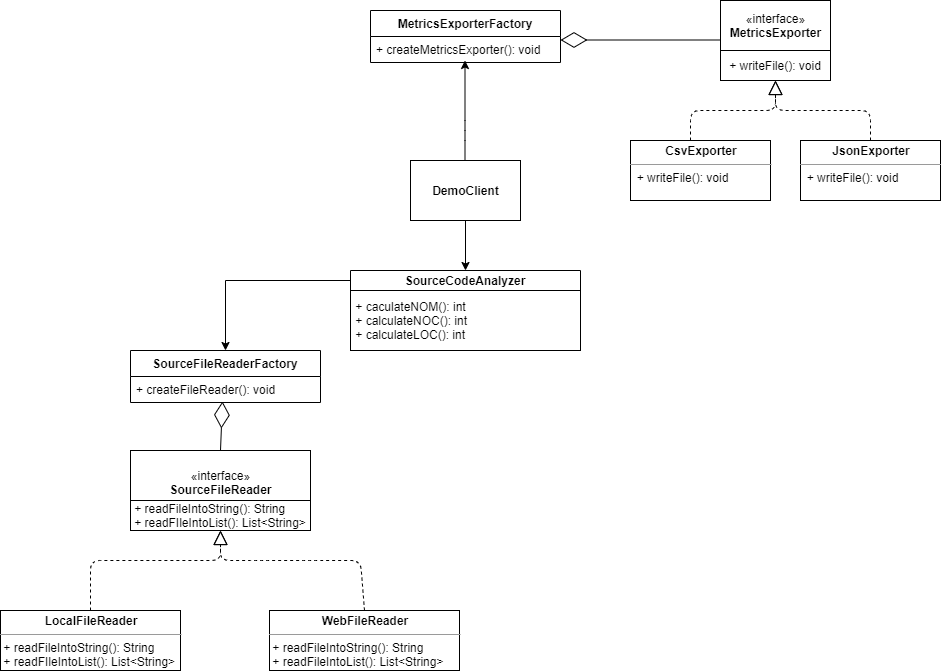

The diagram above was exported from draw.io. Its source (the exported page's mxGraphModel, read from the mxfile embedded in the PNG):
<mxGraphModel dx="868" dy="482" grid="1" gridSize="10" guides="1" tooltips="1" connect="1" arrows="1" fold="1" page="1" pageScale="1" pageWidth="827" pageHeight="1169" math="0" shadow="0">
  <root>
    <mxCell id="WIyWlLk6GJQsqaUBKTNV-0" />
    <mxCell id="WIyWlLk6GJQsqaUBKTNV-1" parent="WIyWlLk6GJQsqaUBKTNV-0" />
    <mxCell id="CEjLZAw-2veQ8UaptXi8-2" value="" style="group" vertex="1" connectable="0" parent="WIyWlLk6GJQsqaUBKTNV-1">
      <mxGeometry x="770" y="80" width="110" height="80" as="geometry" />
    </mxCell>
    <mxCell id="CEjLZAw-2veQ8UaptXi8-0" value="«interface»&lt;br&gt;&lt;b&gt;MetricsExporter&lt;/b&gt;" style="html=1;" vertex="1" parent="CEjLZAw-2veQ8UaptXi8-2">
      <mxGeometry width="110" height="50" as="geometry" />
    </mxCell>
    <mxCell id="CEjLZAw-2veQ8UaptXi8-1" value="+ writeFile(): void" style="rounded=0;whiteSpace=wrap;html=1;" vertex="1" parent="CEjLZAw-2veQ8UaptXi8-2">
      <mxGeometry y="50" width="110" height="30" as="geometry" />
    </mxCell>
    <mxCell id="CEjLZAw-2veQ8UaptXi8-3" value="&lt;p style=&quot;margin: 0px ; margin-top: 4px ; text-align: center&quot;&gt;&lt;b&gt;CsvExporter&lt;/b&gt;&lt;/p&gt;&lt;hr size=&quot;1&quot;&gt;&lt;div style=&quot;height: 2px&quot;&gt;&amp;nbsp; + writeFile(): void&amp;nbsp;&lt;/div&gt;" style="verticalAlign=top;align=left;overflow=fill;fontSize=12;fontFamily=Helvetica;html=1;" vertex="1" parent="WIyWlLk6GJQsqaUBKTNV-1">
      <mxGeometry x="680" y="220" width="140" height="60" as="geometry" />
    </mxCell>
    <mxCell id="CEjLZAw-2veQ8UaptXi8-5" value="&lt;p style=&quot;margin: 0px ; margin-top: 4px ; text-align: center&quot;&gt;&lt;b&gt;JsonExporter&lt;/b&gt;&lt;/p&gt;&lt;hr size=&quot;1&quot;&gt;&lt;div style=&quot;height: 2px&quot;&gt;&amp;nbsp; + writeFile(): void&amp;nbsp;&lt;/div&gt;" style="verticalAlign=top;align=left;overflow=fill;fontSize=12;fontFamily=Helvetica;html=1;" vertex="1" parent="WIyWlLk6GJQsqaUBKTNV-1">
      <mxGeometry x="850" y="220" width="140" height="60" as="geometry" />
    </mxCell>
    <mxCell id="CEjLZAw-2veQ8UaptXi8-8" value="" style="endArrow=block;dashed=1;endFill=0;endSize=12;html=1;entryX=0.5;entryY=1;entryDx=0;entryDy=0;" edge="1" parent="WIyWlLk6GJQsqaUBKTNV-1" target="CEjLZAw-2veQ8UaptXi8-1">
      <mxGeometry width="160" relative="1" as="geometry">
        <mxPoint x="740" y="220" as="sourcePoint" />
        <mxPoint x="820" y="150" as="targetPoint" />
        <Array as="points">
          <mxPoint x="740" y="190" />
          <mxPoint x="825" y="190" />
        </Array>
      </mxGeometry>
    </mxCell>
    <mxCell id="CEjLZAw-2veQ8UaptXi8-9" value="" style="endArrow=block;dashed=1;endFill=0;endSize=12;html=1;exitX=0.5;exitY=0;exitDx=0;exitDy=0;entryX=0.5;entryY=1;entryDx=0;entryDy=0;" edge="1" parent="WIyWlLk6GJQsqaUBKTNV-1" source="CEjLZAw-2veQ8UaptXi8-5" target="CEjLZAw-2veQ8UaptXi8-1">
      <mxGeometry width="160" relative="1" as="geometry">
        <mxPoint x="660" y="150" as="sourcePoint" />
        <mxPoint x="820" y="150" as="targetPoint" />
        <Array as="points">
          <mxPoint x="920" y="190" />
          <mxPoint x="825" y="190" />
        </Array>
      </mxGeometry>
    </mxCell>
    <mxCell id="CEjLZAw-2veQ8UaptXi8-11" value="" style="endArrow=diamondThin;endFill=0;endSize=24;html=1;" edge="1" parent="WIyWlLk6GJQsqaUBKTNV-1">
      <mxGeometry width="160" relative="1" as="geometry">
        <mxPoint x="770" y="119.5" as="sourcePoint" />
        <mxPoint x="610" y="119.5" as="targetPoint" />
      </mxGeometry>
    </mxCell>
    <mxCell id="CEjLZAw-2veQ8UaptXi8-12" value="MetricsExporterFactory" style="swimlane;fontStyle=1;childLayout=stackLayout;horizontal=1;startSize=26;fillColor=none;horizontalStack=0;resizeParent=1;resizeParentMax=0;resizeLast=0;collapsible=1;marginBottom=0;" vertex="1" parent="WIyWlLk6GJQsqaUBKTNV-1">
      <mxGeometry x="420" y="90" width="190" height="52" as="geometry" />
    </mxCell>
    <mxCell id="CEjLZAw-2veQ8UaptXi8-13" value="+ createMetricsExporter(): void" style="text;strokeColor=none;fillColor=none;align=left;verticalAlign=top;spacingLeft=4;spacingRight=4;overflow=hidden;rotatable=0;points=[[0,0.5],[1,0.5]];portConstraint=eastwest;" vertex="1" parent="CEjLZAw-2veQ8UaptXi8-12">
      <mxGeometry y="26" width="190" height="26" as="geometry" />
    </mxCell>
    <mxCell id="CEjLZAw-2veQ8UaptXi8-47" style="edgeStyle=orthogonalEdgeStyle;rounded=0;orthogonalLoop=1;jettySize=auto;html=1;" edge="1" parent="WIyWlLk6GJQsqaUBKTNV-1" source="CEjLZAw-2veQ8UaptXi8-18" target="CEjLZAw-2veQ8UaptXi8-20">
      <mxGeometry relative="1" as="geometry" />
    </mxCell>
    <mxCell id="CEjLZAw-2veQ8UaptXi8-18" value="&lt;b&gt;DemoClient&lt;/b&gt;" style="html=1;" vertex="1" parent="WIyWlLk6GJQsqaUBKTNV-1">
      <mxGeometry x="460" y="240" width="110" height="60" as="geometry" />
    </mxCell>
    <mxCell id="CEjLZAw-2veQ8UaptXi8-19" value="" style="endArrow=classic;html=1;" edge="1" parent="WIyWlLk6GJQsqaUBKTNV-1">
      <mxGeometry width="50" height="50" relative="1" as="geometry">
        <mxPoint x="514.5" y="240" as="sourcePoint" />
        <mxPoint x="514.5" y="140" as="targetPoint" />
        <Array as="points">
          <mxPoint x="514.5" y="210" />
        </Array>
      </mxGeometry>
    </mxCell>
    <mxCell id="CEjLZAw-2veQ8UaptXi8-29" style="edgeStyle=orthogonalEdgeStyle;rounded=0;orthogonalLoop=1;jettySize=auto;html=1;exitX=0;exitY=0.5;exitDx=0;exitDy=0;entryX=0.5;entryY=0;entryDx=0;entryDy=0;" edge="1" parent="WIyWlLk6GJQsqaUBKTNV-1" source="CEjLZAw-2veQ8UaptXi8-20" target="CEjLZAw-2veQ8UaptXi8-31">
      <mxGeometry relative="1" as="geometry">
        <mxPoint x="270" y="436" as="targetPoint" />
      </mxGeometry>
    </mxCell>
    <mxCell id="CEjLZAw-2veQ8UaptXi8-39" value="" style="endArrow=diamondThin;endFill=0;endSize=24;html=1;exitX=0.5;exitY=0;exitDx=0;exitDy=0;entryX=0.484;entryY=0.962;entryDx=0;entryDy=0;entryPerimeter=0;" edge="1" parent="WIyWlLk6GJQsqaUBKTNV-1" source="CEjLZAw-2veQ8UaptXi8-37" target="CEjLZAw-2veQ8UaptXi8-32">
      <mxGeometry width="160" relative="1" as="geometry">
        <mxPoint x="-80" y="470" as="sourcePoint" />
        <mxPoint x="185" y="462" as="targetPoint" />
        <Array as="points" />
      </mxGeometry>
    </mxCell>
    <mxCell id="CEjLZAw-2veQ8UaptXi8-40" value="" style="group" vertex="1" connectable="0" parent="WIyWlLk6GJQsqaUBKTNV-1">
      <mxGeometry x="170" y="530" width="180" height="80" as="geometry" />
    </mxCell>
    <mxCell id="CEjLZAw-2veQ8UaptXi8-36" value="" style="group" vertex="1" connectable="0" parent="CEjLZAw-2veQ8UaptXi8-40">
      <mxGeometry x="10" width="180" height="80" as="geometry" />
    </mxCell>
    <mxCell id="CEjLZAw-2veQ8UaptXi8-37" value="«interface»&lt;br&gt;&lt;b&gt;SourceFileReader&lt;/b&gt;" style="html=1;" vertex="1" parent="CEjLZAw-2veQ8UaptXi8-36">
      <mxGeometry width="180" height="64" as="geometry" />
    </mxCell>
    <mxCell id="CEjLZAw-2veQ8UaptXi8-38" value="&lt;div style=&quot;text-align: left&quot;&gt;&lt;span&gt;+ readFileIntoString(): String&lt;/span&gt;&lt;/div&gt;+ readFIleIntoList(): List&amp;lt;String&amp;gt;" style="rounded=0;whiteSpace=wrap;html=1;" vertex="1" parent="CEjLZAw-2veQ8UaptXi8-36">
      <mxGeometry y="50" width="180" height="30" as="geometry" />
    </mxCell>
    <mxCell id="CEjLZAw-2veQ8UaptXi8-41" value="&lt;p style=&quot;margin: 0px ; margin-top: 4px ; text-align: center&quot;&gt;&lt;b&gt;LocalFileReader&lt;/b&gt;&lt;/p&gt;&lt;hr size=&quot;1&quot;&gt;&lt;div style=&quot;height: 2px&quot;&gt;&lt;div&gt;&amp;nbsp;+ readFileIntoString(): String&lt;/div&gt;&lt;span style=&quot;text-align: center&quot;&gt;&amp;nbsp;+ readFIleIntoList(): List&amp;lt;String&amp;gt;&lt;/span&gt;&lt;br&gt;&lt;/div&gt;&lt;span style=&quot;text-align: center&quot;&gt;&lt;br&gt;&lt;/span&gt;&lt;div style=&quot;height: 2px&quot;&gt;&amp;nbsp;&lt;/div&gt;" style="verticalAlign=top;align=left;overflow=fill;fontSize=12;fontFamily=Helvetica;html=1;" vertex="1" parent="WIyWlLk6GJQsqaUBKTNV-1">
      <mxGeometry x="50" y="690" width="180" height="60" as="geometry" />
    </mxCell>
    <mxCell id="CEjLZAw-2veQ8UaptXi8-42" value="&lt;p style=&quot;margin: 0px ; margin-top: 4px ; text-align: center&quot;&gt;&lt;b&gt;WebFileReader&lt;/b&gt;&lt;/p&gt;&lt;hr size=&quot;1&quot;&gt;&lt;div style=&quot;height: 2px&quot;&gt;&lt;span&gt;&amp;nbsp;+ readFileIntoString(): String&lt;/span&gt;&lt;/div&gt;&lt;div style=&quot;height: 2px&quot;&gt;&lt;span&gt;&lt;br&gt;&lt;/span&gt;&lt;/div&gt;&lt;div style=&quot;height: 2px&quot;&gt;&lt;span&gt;&lt;br&gt;&lt;/span&gt;&lt;/div&gt;&lt;div style=&quot;height: 2px&quot;&gt;&lt;span&gt;&lt;br&gt;&lt;/span&gt;&lt;/div&gt;&lt;div style=&quot;height: 2px&quot;&gt;&lt;span&gt;&lt;br&gt;&lt;/span&gt;&lt;/div&gt;&lt;div style=&quot;height: 2px&quot;&gt;&lt;span&gt;&lt;br&gt;&lt;/span&gt;&lt;/div&gt;&lt;div style=&quot;height: 2px&quot;&gt;&lt;span&gt;&amp;nbsp; &amp;nbsp; &amp;nbsp; &amp;nbsp; &amp;nbsp; &amp;nbsp;&amp;nbsp;&lt;/span&gt;&lt;/div&gt;&lt;div style=&quot;height: 2px&quot;&gt;&lt;span&gt;&amp;nbsp;+ readFileIntoList(): List&amp;lt;String&amp;gt;&lt;/span&gt;&lt;/div&gt;" style="verticalAlign=top;align=left;overflow=fill;fontSize=12;fontFamily=Helvetica;html=1;" vertex="1" parent="WIyWlLk6GJQsqaUBKTNV-1">
      <mxGeometry x="319" y="690" width="190" height="60" as="geometry" />
    </mxCell>
    <mxCell id="CEjLZAw-2veQ8UaptXi8-44" value="" style="endArrow=block;dashed=1;endFill=0;endSize=12;html=1;exitX=0.5;exitY=0;exitDx=0;exitDy=0;entryX=0.5;entryY=1;entryDx=0;entryDy=0;" edge="1" parent="WIyWlLk6GJQsqaUBKTNV-1" source="CEjLZAw-2veQ8UaptXi8-41" target="CEjLZAw-2veQ8UaptXi8-38">
      <mxGeometry width="160" relative="1" as="geometry">
        <mxPoint x="220" y="460" as="sourcePoint" />
        <mxPoint x="380" y="460" as="targetPoint" />
        <Array as="points">
          <mxPoint x="140" y="640" />
          <mxPoint x="270" y="640" />
        </Array>
      </mxGeometry>
    </mxCell>
    <mxCell id="CEjLZAw-2veQ8UaptXi8-46" value="" style="endArrow=block;dashed=1;endFill=0;endSize=12;html=1;exitX=0.5;exitY=0;exitDx=0;exitDy=0;" edge="1" parent="WIyWlLk6GJQsqaUBKTNV-1" source="CEjLZAw-2veQ8UaptXi8-42">
      <mxGeometry width="160" relative="1" as="geometry">
        <mxPoint x="480" y="550" as="sourcePoint" />
        <mxPoint x="270" y="610" as="targetPoint" />
        <Array as="points">
          <mxPoint x="410" y="640" />
          <mxPoint x="360" y="640" />
          <mxPoint x="310" y="640" />
          <mxPoint x="270" y="640" />
        </Array>
      </mxGeometry>
    </mxCell>
    <mxCell id="CEjLZAw-2veQ8UaptXi8-31" value="SourceFileReaderFactory" style="swimlane;fontStyle=1;childLayout=stackLayout;horizontal=1;startSize=26;fillColor=none;horizontalStack=0;resizeParent=1;resizeParentMax=0;resizeLast=0;collapsible=1;marginBottom=0;" vertex="1" parent="WIyWlLk6GJQsqaUBKTNV-1">
      <mxGeometry x="180" y="430" width="190" height="52" as="geometry" />
    </mxCell>
    <mxCell id="CEjLZAw-2veQ8UaptXi8-32" value="+ createFileReader(): void" style="text;strokeColor=none;fillColor=none;align=left;verticalAlign=top;spacingLeft=4;spacingRight=4;overflow=hidden;rotatable=0;points=[[0,0.5],[1,0.5]];portConstraint=eastwest;" vertex="1" parent="CEjLZAw-2veQ8UaptXi8-31">
      <mxGeometry y="26" width="190" height="26" as="geometry" />
    </mxCell>
    <mxCell id="CEjLZAw-2veQ8UaptXi8-20" value="SourceCodeAnalyzer" style="swimlane;fontStyle=1;childLayout=stackLayout;horizontal=1;startSize=26;fillColor=none;horizontalStack=0;resizeParent=1;resizeParentMax=0;resizeLast=0;collapsible=1;marginBottom=0;" vertex="1" parent="WIyWlLk6GJQsqaUBKTNV-1">
      <mxGeometry x="400" y="350" width="230" height="20" as="geometry" />
    </mxCell>
    <mxCell id="CEjLZAw-2veQ8UaptXi8-51" value="&amp;nbsp;+ caculateNOM(): int&lt;br&gt;&amp;nbsp;+ calculateNOC(): int&lt;br&gt;&amp;nbsp;+ calculateLOC(): int" style="rounded=0;whiteSpace=wrap;html=1;align=left;" vertex="1" parent="WIyWlLk6GJQsqaUBKTNV-1">
      <mxGeometry x="400" y="370" width="230" height="60" as="geometry" />
    </mxCell>
  </root>
</mxGraphModel>